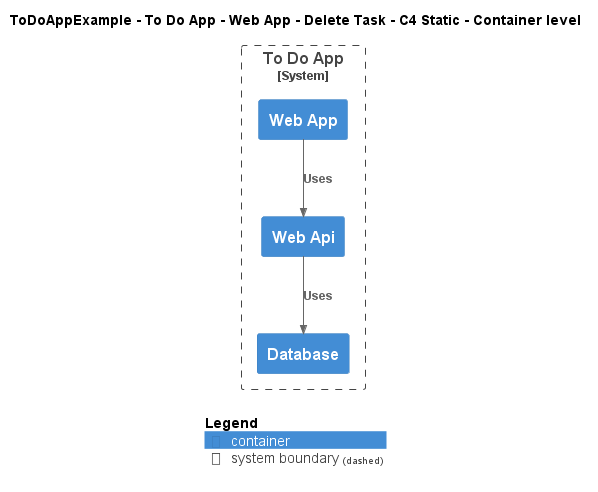

The diagram above was rendered by PlantUML. Its source (embedded in the PNG):
@startuml
!include ..\..\..\..\..\..\..\.c4s\C4_Container.puml

AddElementTag("c4interflow:lifecycle:new", $bgColor=green, $fontColor=#ffffff, $borderColor=green, $shadowing="False")
AddElementTag("c4interflow:lifecycle:changed", $bgColor=orange, $fontColor=#ffffff, $borderColor=orange, $shadowing="False")
AddElementTag("c4interflow:lifecycle:removed", $bgColor=red, $fontColor=#ffffff, $borderColor=red, $shadowing="False")

AddRelTag("c4interflow:lifecycle:new", $textColor=green, $lineColor=green)
AddRelTag("c4interflow:lifecycle:changed", $textColor=orange, $lineColor=orange)
AddRelTag("c4interflow:lifecycle:removed", $textColor=red, $lineColor=red)

SHOW_PERSON_PORTRAIT()
LAYOUT_TOP_DOWN()

skinparam linetype polyline

title ToDoAppExample - To Do App - Web App - Delete Task - C4 Static - Container level


System_Boundary(ToDoAppExample.SoftwareSystems.ToDoApp, "To Do App") {
    Container(ToDoAppExample.SoftwareSystems.ToDoApp.Containers.WebApp, "Web App", "", "")
    Container(ToDoAppExample.SoftwareSystems.ToDoApp.Containers.WebApi, "Web Api", "", "")
    Container(ToDoAppExample.SoftwareSystems.ToDoApp.Containers.Database, "Database", "", "")
}

Rel(ToDoAppExample.SoftwareSystems.ToDoApp.Containers.WebApp, ToDoAppExample.SoftwareSystems.ToDoApp.Containers.WebApi, "Uses")
Rel(ToDoAppExample.SoftwareSystems.ToDoApp.Containers.WebApi, ToDoAppExample.SoftwareSystems.ToDoApp.Containers.Database, "Uses")


SHOW_LEGEND()
@enduml